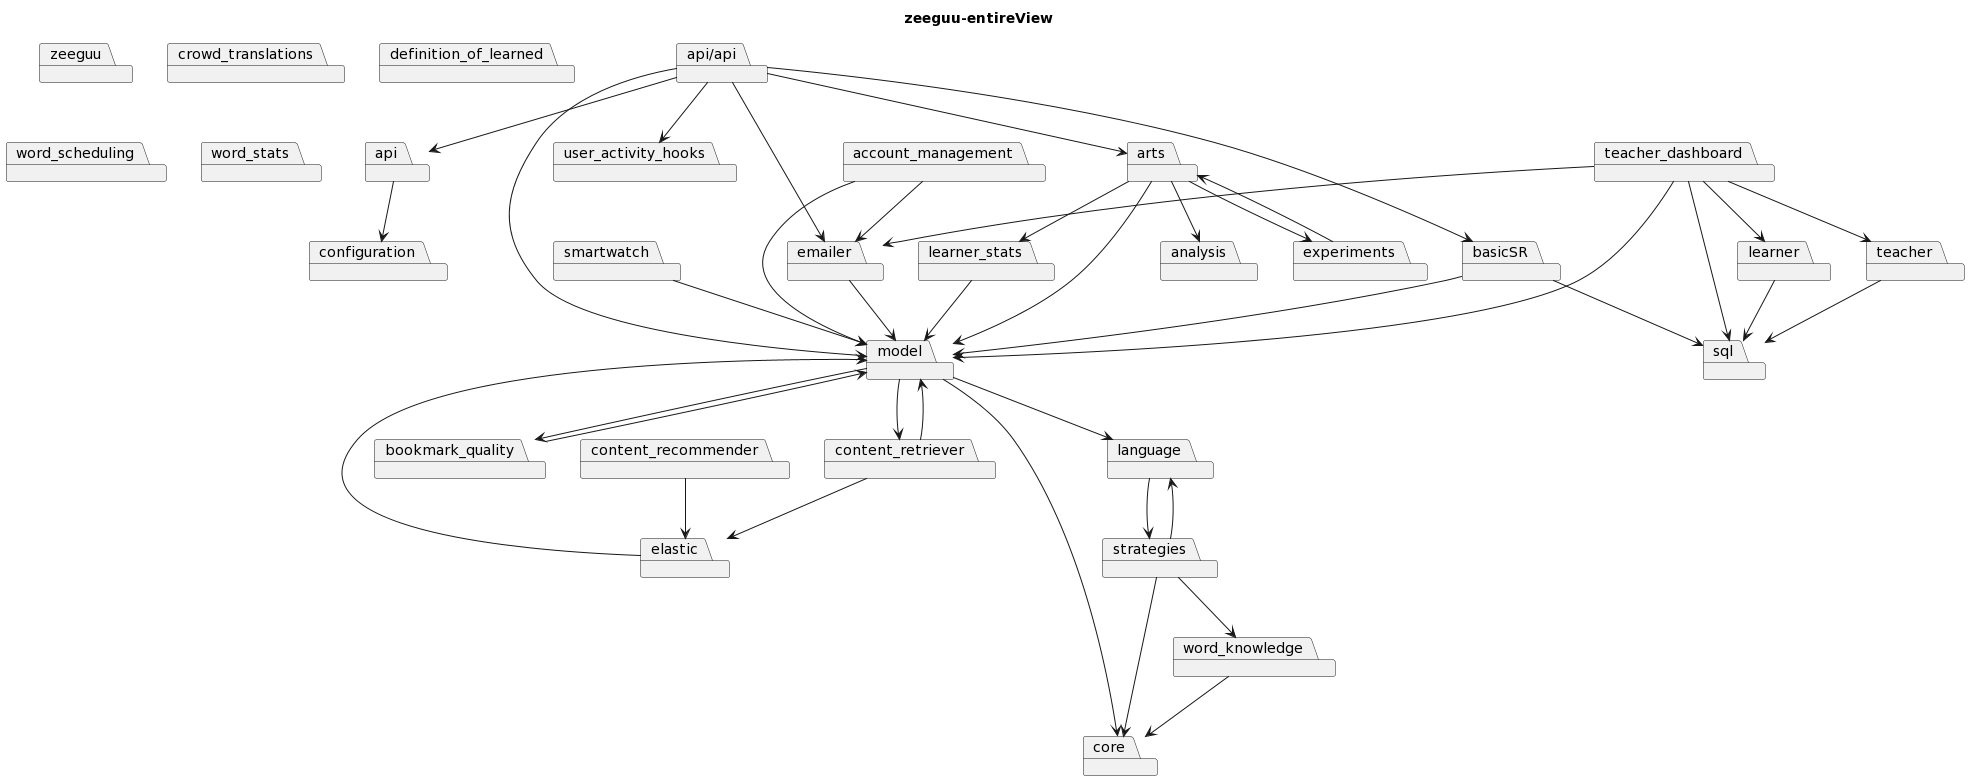

The diagram above was rendered by PlantUML. Its source (embedded in the PNG):
@startuml
title zeeguu-entireView
package zeeguu
package "api"
package "core"
package "api/api"
package "account_management"
package "bookmark_quality"
package "configuration"
package "content_recommender"
package "content_retriever"
package "crowd_translations"
package "definition_of_learned"
package "elastic"
package "emailer"
package "language"
package "model"
package "sql"
package "user_activity_hooks"
package "word_scheduling"
package "word_stats"
package "teacher_dashboard"
package "strategies"
package "learner_stats"
package "smartwatch"
package "word_knowledge"
package "learner"
package "teacher"
package "arts"
package "basicSR"
package "analysis"
package "experiments"
"api"-->"configuration"
"api/api"-->"emailer"
"api/api"-->"model"
"api/api"-->"user_activity_hooks"
"api/api"-->"arts"
"api/api"-->"api"
"api/api"-->"basicSR"
"account_management"-->"model"
"account_management"-->"emailer"
"bookmark_quality"-->"model"
"content_recommender"-->"elastic"
"content_retriever"-->"elastic"
"content_retriever"-->"model"
"elastic"-->"model"
"emailer"-->"model"
"language"-->"strategies"
"model"-->"bookmark_quality"
"model"-->"language"
"model"-->"content_retriever"
"model"-->"core"
"teacher_dashboard"-->"emailer"
"teacher_dashboard"-->"learner"
"teacher_dashboard"-->"model"
"teacher_dashboard"-->"teacher"
"teacher_dashboard"-->"sql"
"strategies"-->"language"
"strategies"-->"word_knowledge"
"strategies"-->"core"
"learner_stats"-->"model"
"smartwatch"-->"model"
"word_knowledge"-->"core"
"learner"-->"sql"
"teacher"-->"sql"
"arts"-->"model"
"arts"-->"analysis"
"arts"-->"experiments"
"arts"-->"learner_stats"
"basicSR"-->"sql"
"basicSR"-->"model"
"experiments"-->"arts"
@enduml